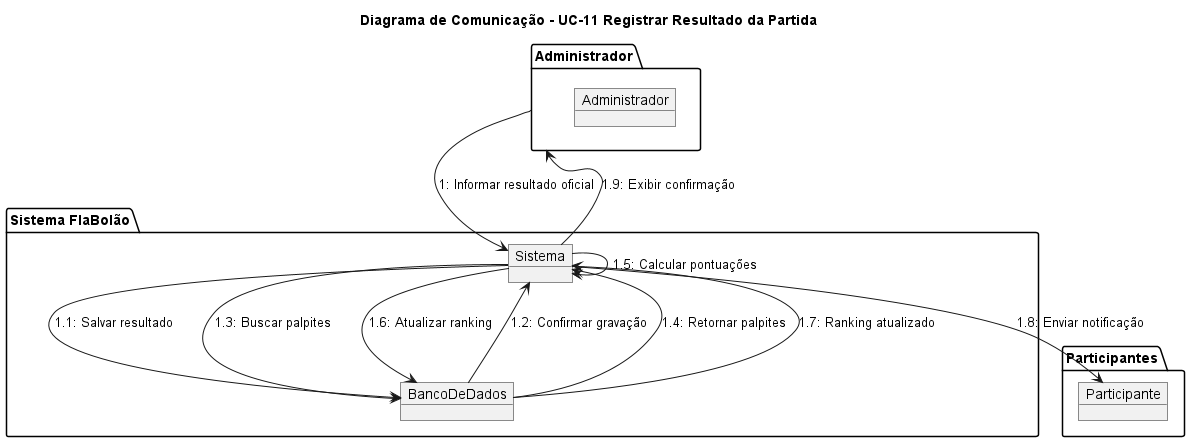

The diagram above was rendered by PlantUML. Its source (embedded in the PNG):
@startuml

title Diagrama de Comunicação - UC-11 Registrar Resultado da Partida

package "Administrador" {
    object Administrador
}

package "Sistema FlaBolão" {
    object Sistema
    object BancoDeDados
}

package "Participantes" {
    object Participante
}

Administrador --> Sistema : 1: Informar resultado oficial

Sistema --> BancoDeDados : 1.1: Salvar resultado

BancoDeDados --> Sistema : 1.2: Confirmar gravação

Sistema --> BancoDeDados : 1.3: Buscar palpites

BancoDeDados --> Sistema : 1.4: Retornar palpites

Sistema --> Sistema : 1.5: Calcular pontuações

Sistema --> BancoDeDados : 1.6: Atualizar ranking

BancoDeDados --> Sistema : 1.7: Ranking atualizado

Sistema --> Participante : 1.8: Enviar notificação

Sistema --> Administrador : 1.9: Exibir confirmação

@enduml